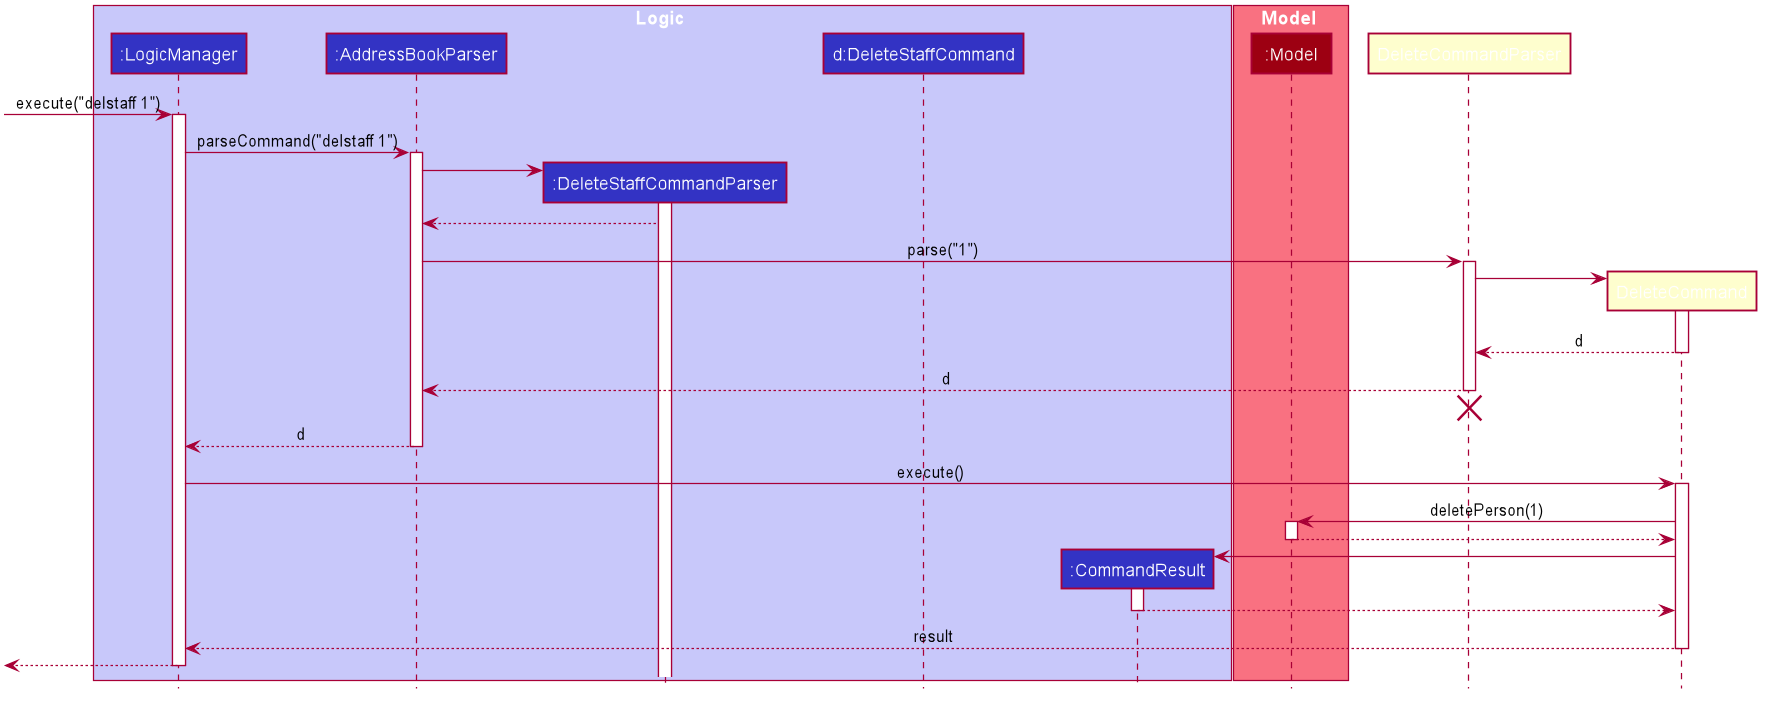

The diagram above was rendered by PlantUML. Its source (embedded in the PNG):
@startuml









skinparam BackgroundColor #FFFFFFF

skinparam Shadowing false

skinparam Class {
    FontColor #FFFFFF
    BorderThickness 1
    BorderColor #FFFFFF
    StereotypeFontColor #FFFFFF
    FontName Arial
}

skinparam Actor {
    BorderColor #000000
    Color #000000
    FontName Arial
}

skinparam Sequence {
    MessageAlign center
    BoxFontSize 15
    BoxPadding 0
    BoxFontColor #FFFFFF
    FontName Arial
}

skinparam Participant {
    FontColor #FFFFFFF
    Padding 20
}

skinparam MinClassWidth 50
skinparam ParticipantPadding 10
skinparam Shadowing false
skinparam DefaultTextAlignment center
skinparam packageStyle Rectangle

hide footbox
hide members
hide circle

box Logic #C8C8FA
participant ":LogicManager" as LogicManager #3333C4
participant ":AddressBookParser" as AddressBookParser #3333C4
participant ":DeleteStaffCommandParser" as DeleteStaffCommandParser #3333C4
participant "d:DeleteStaffCommand" as DeleteStaffCommand #3333C4
participant ":CommandResult" as CommandResult #3333C4
end box

box Model #F97181
participant ":Model" as Model #9D0012
end box

[-> LogicManager : execute("delstaff 1")
activate LogicManager

LogicManager -> AddressBookParser : parseCommand("delstaff 1")
activate AddressBookParser

create DeleteStaffCommandParser
AddressBookParser -> DeleteStaffCommandParser
activate DeleteStaffCommandParser

DeleteStaffCommandParser --> AddressBookParser
deactivate DeleteCommandParser

AddressBookParser -> DeleteCommandParser : parse("1")
activate DeleteCommandParser

create DeleteCommand
DeleteCommandParser -> DeleteCommand
activate DeleteCommand

DeleteCommand --> DeleteCommandParser : d
deactivate DeleteCommand

DeleteCommandParser --> AddressBookParser : d
deactivate DeleteCommandParser
DeleteCommandParser -[hidden]-> AddressBookParser
destroy DeleteCommandParser

AddressBookParser --> LogicManager : d
deactivate AddressBookParser

LogicManager -> DeleteCommand : execute()
activate DeleteCommand

DeleteCommand -> Model : deletePerson(1)
activate Model

Model --> DeleteCommand
deactivate Model

create CommandResult
DeleteCommand -> CommandResult
activate CommandResult

CommandResult --> DeleteCommand
deactivate CommandResult

DeleteCommand --> LogicManager : result
deactivate DeleteCommand

[<--LogicManager
deactivate LogicManager
@enduml